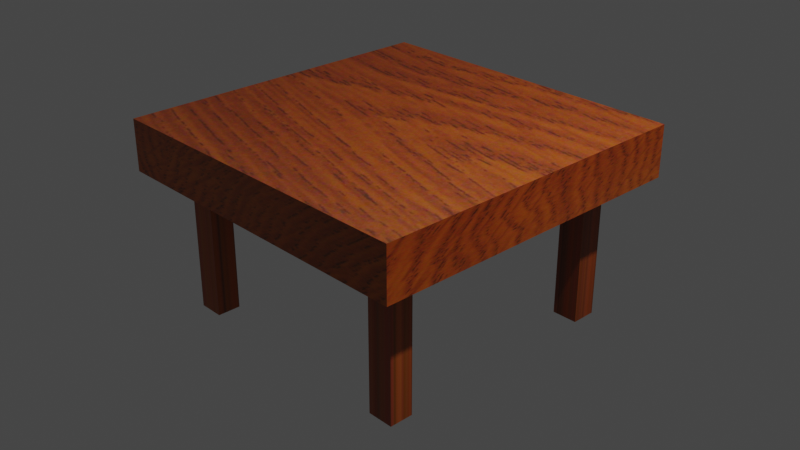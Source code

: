 # Source: TableTexture.blend  (saved by Blender 2.80.75; exported with 4.5.12 LTS)
import bpy
from mathutils import Matrix  # noqa: F401  (used for matrix-valued properties, if any)

bpy.ops.wm.read_factory_settings(use_empty=True)
scene = bpy.context.scene
scene.name = 'Scene'

# ---- collections
col_collection = bpy.data.collections.new('Collection'); scene.collection.children.link(col_collection)

# ---- images (referenced by path relative to the original .blend; pixels are not part of the script)
import os
ASSET_DIR = os.environ.get("B2B_ASSET_DIR", "")  # directory of the original .blend (textures are referenced by path, not embedded)
HERE = os.path.dirname(os.path.abspath(__file__))  # packed textures are extracted next to this script under _unpacked/

def load_image(name, relpath, width, height, colorspace="sRGB"):
    """Load a texture the original file referenced (path relative to the .blend, or extracted next to this script)."""
    p = next((c for c in (os.path.join(HERE, relpath), os.path.join(ASSET_DIR, relpath)) if relpath and os.path.exists(c)), "")
    if p:
        img = bpy.data.images.load(p, check_existing=True)
        img.name = name
    else:  # same state as the original file: an image datablock whose file is absent (Cycles renders it pink)
        img = bpy.data.images.new(name, width, height)
        img.source = "FILE"
        img.filepath = "//" + (relpath or name)
    img.colorspace_settings.name = colorspace
    return img
img_wood_jpg = load_image('wood.jpg', '_unpacked/wood.1b1133b0.jpg', 3072, 2304, 'sRGB')

# ---- materials (node trees are filled in below, after node groups)
mat_material = bpy.data.materials.new('Material')
mat_material.alpha_threshold = 0.0
mat_material.use_transparent_shadow = False
mat_material.diffuse_color = (0.8, 0.115, 0.1386, 1.0)
mat_material.line_color = (0.0, 0.0, 0.0, 1.0)

# ---- material node trees
mat_material.use_nodes = True; mat_material.node_tree.nodes.clear()
_N = mat_material.node_tree.nodes; _L = mat_material.node_tree.links
n0 = _N.new('ShaderNodeOutputMaterial'); n0.name = 'Material Output'; n0.location = (300, 300)
n1 = _N.new('ShaderNodeBsdfPrincipled'); n1.name = 'Principled BSDF'; n1.location = (10, 300)
n1.distribution = 'GGX'
n1.subsurface_method = 'BURLEY'
n1.inputs[2].default_value = 0.4
n1.inputs[3].default_value = 1.45
n1.inputs[27].default_value = (0.0, 0.0, 0.0, 1.0)
n1.inputs[28].default_value = 1.0
n2 = _N.new('ShaderNodeTexImage'); n2.name = 'Image Texture'; n2.location = (-280, 280)
n2.image = img_wood_jpg
n3 = _N.new('ShaderNodeTexImage'); n3.name = 'Image Texture.001'; n3.location = (-280, 220)
_L.new(n1.outputs[0], n0.inputs[0])
_L.new(n2.outputs[0], n1.inputs[0])
n0.is_active_output = True

# ---- world
world_world = bpy.data.worlds.new('World'); scene.world = world_world
world_world.use_nodes = True; world_world.node_tree.nodes.clear()
_N = world_world.node_tree.nodes; _L = world_world.node_tree.links
n0 = _N.new('ShaderNodeOutputWorld'); n0.name = 'World Output'; n0.location = (300, 300)
n1 = _N.new('ShaderNodeBackground'); n1.name = 'Background'; n1.location = (10, 300)
n1.inputs[0].default_value = (0.05088, 0.05088, 0.05088, 1.0)
_L.new(n1.outputs[0], n0.inputs[0])
n0.is_active_output = True
world_world.color = (0.05088, 0.05088, 0.05088)
world_world.use_sun_shadow = False
world_world.sun_shadow_jitter_overblur = 0.0

# ---- cameras
cam_camera = bpy.data.cameras.new('Camera')
cam_camera.clip_end = 100.0
cam_camera.ortho_scale = 7.314

# ---- lights
light_light = bpy.data.lights.new('Light', 'POINT')
light_light.transmission_factor = 0.0
light_light.energy = 1000.0
light_light.shadow_soft_size = 0.1
light_light.shadow_maximum_resolution = 0.006
light_light.use_absolute_resolution = True

# ---- meshes
me_cube = bpy.data.meshes.new('Cube')
me_cube.from_pydata([(1.0, 1.0, 1.0), (1.0, 1.0, -1.0), (1.0, -1.0, 1.0), (1.0, -1.0, -1.0), (-1.0, 1.0, 1.0), (-1.0, 1.0, -1.0), (-1.0, -1.0, 1.0), (-1.0, -1.0, -1.0), (-1.0, 0.7765, -1.0), (1.0, 0.7765, 1.0), (-1.0, 0.7765, 1.0), (1.0, 0.7765, -1.0), (-1.0, 0.6245, -1.0), (1.0, 0.6245, 1.0), (-1.0, 0.6245, 1.0), (1.0, 0.6245, -1.0), (-1.0, -0.7969, -1.0), (1.0, -0.7969, 1.0), (-1.0, -0.7969, 1.0), (1.0, -0.7969, -1.0), (-1.0, -0.6548, 1.0), (1.0, -0.6548, -1.0), (-1.0, -0.6548, -1.0), (1.0, -0.6548, 1.0), (-0.7958, 1.0, -1.0), (-0.7958, -1.0, 1.0), (-0.7958, -1.0, -1.0), (-0.7958, 1.0, 1.0), (-0.7958, 0.7765, -1.0), (-0.7958, 0.7765, 1.0), (-0.7958, 0.6245, -1.0), (-0.7958, 0.6245, 1.0), (-0.7958, -0.7969, -1.0), (-0.7958, -0.7969, 1.0), (-0.7958, -0.6548, 1.0), (-0.7958, -0.6548, -1.0), (0.802, -1.0, -1.0), (0.802, 1.0, 1.0), (0.802, 0.7765, 1.0), (0.802, 0.6245, 1.0), (0.802, -0.7969, 1.0), (0.802, -0.6548, 1.0), (0.802, 1.0, -1.0), (0.802, -1.0, 1.0), (0.802, 0.7765, -1.0), (0.802, 0.6245, -1.0), (0.802, -0.7969, -1.0), (0.802, -0.6548, -1.0), (-0.6402, 1.0, -1.0), (-0.6402, -1.0, 1.0), (-0.6402, 0.7765, -1.0), (-0.6402, 0.6245, -1.0), (-0.6402, -0.7969, -1.0), (-0.6402, -0.6548, -1.0), (-0.6402, -1.0, -1.0), (-0.6402, 1.0, 1.0), (-0.6402, 0.7765, 1.0), (-0.6402, 0.6245, 1.0), (-0.6402, -0.7969, 1.0), (-0.6402, -0.6548, 1.0), (0.6465, -1.0, -1.0), (0.6465, 1.0, 1.0), (0.6465, 0.7765, 1.0), (0.6465, 0.6245, 1.0), (0.6465, -0.7969, 1.0), (0.6465, -0.6548, 1.0), (0.6465, 1.0, -1.0), (0.6465, -1.0, 1.0), (0.6465, 0.7765, -1.0), (0.6465, 0.6245, -1.0), (0.6465, -0.7969, -1.0), (0.6465, -0.6548, -1.0), (-0.7958, -0.6548, 6.496), (-0.7958, -0.7969, 6.496), (-0.7958, 0.7765, 6.496), (-0.7958, 0.6245, 6.496), (0.6465, 0.7765, 6.496), (0.802, 0.7765, 6.496), (0.6465, 0.6245, 6.496), (0.802, 0.6245, 6.496), (0.6465, -0.7969, 6.496), (0.802, -0.7969, 6.496), (0.6465, -0.6548, 6.496), (0.802, -0.6548, 6.496), (-0.6402, 0.7765, 6.496), (-0.6402, 0.6245, 6.496), (-0.6402, -0.7969, 6.496), (-0.6402, -0.6548, 6.496)], [], [(33, 18, 6, 25), (26, 25, 6, 7), (8, 10, 4, 5), (46, 19, 3, 36), (19, 17, 2, 3), (42, 37, 0, 1), (1, 0, 9, 11), (42, 1, 11, 44), (12, 14, 10, 8), (27, 4, 10, 29), (22, 20, 14, 12), (11, 9, 13, 15), (44, 11, 15, 45), (29, 10, 14, 31), (7, 6, 18, 16), (21, 23, 17, 19), (47, 21, 19, 46), (34, 20, 18, 33), (31, 14, 20, 34), (45, 15, 21, 47), (15, 13, 23, 21), (16, 18, 20, 22), (12, 30, 35, 22), (57, 31, 34, 59), (57, 56, 84, 85), (22, 35, 32, 16), (39, 38, 77, 79), (8, 28, 30, 12), (55, 27, 29, 56), (5, 24, 28, 8), (5, 4, 27, 24), (16, 32, 26, 7), (54, 49, 25, 26), (58, 33, 25, 49), (17, 40, 43, 2), (3, 2, 43, 36), (0, 37, 38, 9), (9, 38, 39, 13), (23, 41, 40, 17), (13, 39, 41, 23), (69, 45, 47, 71), (71, 47, 46, 70), (68, 44, 45, 69), (66, 42, 44, 68), (66, 61, 37, 42), (70, 46, 36, 60), (32, 52, 54, 26), (24, 27, 55, 48), (24, 48, 50, 28), (28, 50, 51, 30), (35, 53, 52, 32), (30, 51, 53, 35), (64, 58, 49, 67), (60, 67, 49, 54), (61, 55, 56, 62), (62, 56, 57, 63), (65, 59, 58, 64), (63, 57, 59, 65), (39, 63, 65, 41), (29, 31, 75, 74), (59, 34, 72, 87), (37, 61, 62, 38), (36, 43, 67, 60), (40, 64, 67, 43), (52, 70, 60, 54), (48, 55, 61, 66), (48, 66, 68, 50), (50, 68, 69, 51), (53, 71, 70, 52), (51, 69, 71, 53), (87, 72, 73, 86), (84, 74, 75, 85), (83, 82, 80, 81), (77, 76, 78, 79), (40, 41, 83, 81), (58, 59, 87, 86), (65, 64, 80, 82), (38, 62, 76, 77), (56, 29, 74, 84), (62, 63, 78, 76), (63, 39, 79, 78), (31, 57, 85, 75), (64, 40, 81, 80), (33, 58, 86, 73), (34, 33, 73, 72), (41, 65, 82, 83)])
_uv = me_cube.uv_layers.new(name='UVMap')
_uv.uv.foreach_set('vector', [0.5995, 0.2246, 0.625, 0.2246, 0.625, 0.25, 0.5995, 0.25, 0.375, 0.4745, 0.625, 0.4745, 0.625, 0.5, 0.375, 0.5, 0.375, 0.7221, 0.625, 0.7221, 0.625, 0.75, 0.375, 0.75, 0.6003, 0.9746, 0.625, 0.9746, 0.625, 1.0, 0.6003, 1.0, 0.125, 0.7246, 0.375, 0.7246, 0.375, 0.75, 0.125, 0.75, 0.625, 0.7253, 0.875, 0.7253, 0.875, 0.75, 0.625, 0.75, 0.125, 0.5, 0.375, 0.5, 0.375, 0.5279, 0.125, 0.5279, 0.6003, 0.75, 0.625, 0.75, 0.625, 0.7779, 0.6003, 0.7779, 0.375, 0.7031, 0.625, 0.7031, 0.625, 0.7221, 0.375, 0.7221, 0.5995, 0.0, 0.625, 0.0, 0.625, 0.02794, 0.5995, 0.02794, 0.375, 0.5432, 0.625, 0.5432, 0.625, 0.7031, 0.375, 0.7031, 0.125, 0.5279, 0.375, 0.5279, 0.375, 0.5469, 0.125, 0.5469, 0.6003, 0.7779, 0.625, 0.7779, 0.625, 0.7969, 0.6003, 0.7969, 0.5995, 0.02794, 0.625, 0.02794, 0.625, 0.04693, 0.5995, 0.04693, 0.375, 0.5, 0.625, 0.5, 0.625, 0.5254, 0.375, 0.5254, 0.125, 0.7068, 0.375, 0.7068, 0.375, 0.7246, 0.125, 0.7246, 0.6003, 0.9568, 0.625, 0.9568, 0.625, 0.9746, 0.6003, 0.9746, 0.5995, 0.2068, 0.625, 0.2068, 0.625, 0.2246, 0.5995, 0.2246, 0.5995, 0.04693, 0.625, 0.04693, 0.625, 0.2068, 0.5995, 0.2068, 0.6003, 0.7969, 0.625, 0.7969, 0.625, 0.9568, 0.6003, 0.9568, 0.125, 0.5469, 0.375, 0.5469, 0.375, 0.7068, 0.125, 0.7068, 0.375, 0.5254, 0.625, 0.5254, 0.625, 0.5432, 0.375, 0.5432, 0.375, 0.7969, 0.4005, 0.7969, 0.4005, 0.9568, 0.375, 0.9568, 0.58, 0.04693, 0.5995, 0.04693, 0.5995, 0.2068, 0.58, 0.2068, 0.58, 0.04693, 0.58, 0.02794, 0.58, 0.02794, 0.58, 0.04693, 0.375, 0.9568, 0.4005, 0.9568, 0.4005, 0.9746, 0.375, 0.9746, 0.3997, 0.04693, 0.3997, 0.02794, 0.3997, 0.02794, 0.3997, 0.04693, 0.375, 0.7779, 0.4005, 0.7779, 0.4005, 0.7969, 0.375, 0.7969, 0.58, 0.0, 0.5995, 0.0, 0.5995, 0.02794, 0.58, 0.02794, 0.375, 0.75, 0.4005, 0.75, 0.4005, 0.7779, 0.375, 0.7779, 0.625, 0.5, 0.875, 0.5, 0.875, 0.5255, 0.625, 0.5255, 0.375, 0.9746, 0.4005, 0.9746, 0.4005, 1.0, 0.375, 1.0, 0.375, 0.455, 0.625, 0.455, 0.625, 0.4745, 0.375, 0.4745, 0.58, 0.2246, 0.5995, 0.2246, 0.5995, 0.25, 0.58, 0.25, 0.375, 0.2246, 0.3997, 0.2246, 0.3997, 0.25, 0.375, 0.25, 0.375, 0.25, 0.625, 0.25, 0.625, 0.2747, 0.375, 0.2747, 0.375, 0.0, 0.3997, 0.0, 0.3997, 0.02794, 0.375, 0.02794, 0.375, 0.02794, 0.3997, 0.02794, 0.3997, 0.04693, 0.375, 0.04693, 0.375, 0.2068, 0.3997, 0.2068, 0.3997, 0.2246, 0.375, 0.2246, 0.375, 0.04693, 0.3997, 0.04693, 0.3997, 0.2068, 0.375, 0.2068, 0.5808, 0.7969, 0.6003, 0.7969, 0.6003, 0.9568, 0.5808, 0.9568, 0.5808, 0.9568, 0.6003, 0.9568, 0.6003, 0.9746, 0.5808, 0.9746, 0.5808, 0.7779, 0.6003, 0.7779, 0.6003, 0.7969, 0.5808, 0.7969, 0.5808, 0.75, 0.6003, 0.75, 0.6003, 0.7779, 0.5808, 0.7779, 0.625, 0.7058, 0.875, 0.7058, 0.875, 0.7253, 0.625, 0.7253, 0.5808, 0.9746, 0.6003, 0.9746, 0.6003, 1.0, 0.5808, 1.0, 0.4005, 0.9746, 0.42, 0.9746, 0.42, 1.0, 0.4005, 1.0, 0.625, 0.5255, 0.875, 0.5255, 0.875, 0.545, 0.625, 0.545, 0.4005, 0.75, 0.42, 0.75, 0.42, 0.7779, 0.4005, 0.7779, 0.4005, 0.7779, 0.42, 0.7779, 0.42, 0.7969, 0.4005, 0.7969, 0.4005, 0.9568, 0.42, 0.9568, 0.42, 0.9746, 0.4005, 0.9746, 0.4005, 0.7969, 0.42, 0.7969, 0.42, 0.9568, 0.4005, 0.9568, 0.4192, 0.2246, 0.58, 0.2246, 0.58, 0.25, 0.4192, 0.25, 0.375, 0.2942, 0.625, 0.2942, 0.625, 0.455, 0.375, 0.455, 0.4192, 0.0, 0.58, 0.0, 0.58, 0.02794, 0.4192, 0.02794, 0.4192, 0.02794, 0.58, 0.02794, 0.58, 0.04693, 0.4192, 0.04693, 0.4192, 0.2068, 0.58, 0.2068, 0.58, 0.2246, 0.4192, 0.2246, 0.4192, 0.04693, 0.58, 0.04693, 0.58, 0.2068, 0.4192, 0.2068, 0.3997, 0.04693, 0.4192, 0.04693, 0.4192, 0.2068, 0.3997, 0.2068, 0.5995, 0.02794, 0.5995, 0.04693, 0.5995, 0.04693, 0.5995, 0.02794, 0.58, 0.2068, 0.5995, 0.2068, 0.5995, 0.2068, 0.58, 0.2068, 0.3997, 0.0, 0.4192, 0.0, 0.4192, 0.02794, 0.3997, 0.02794, 0.375, 0.2747, 0.625, 0.2747, 0.625, 0.2942, 0.375, 0.2942, 0.3997, 0.2246, 0.4192, 0.2246, 0.4192, 0.25, 0.3997, 0.25, 0.42, 0.9746, 0.5808, 0.9746, 0.5808, 1.0, 0.42, 1.0, 0.625, 0.545, 0.875, 0.545, 0.875, 0.7058, 0.625, 0.7058, 0.42, 0.75, 0.5808, 0.75, 0.5808, 0.7779, 0.42, 0.7779, 0.42, 0.7779, 0.5808, 0.7779, 0.5808, 0.7969, 0.42, 0.7969, 0.42, 0.9568, 0.5808, 0.9568, 0.5808, 0.9746, 0.42, 0.9746, 0.42, 0.7969, 0.5808, 0.7969, 0.5808, 0.9568, 0.42, 0.9568, 0.58, 0.2068, 0.5995, 0.2068, 0.5995, 0.2246, 0.58, 0.2246, 0.58, 0.02794, 0.5995, 0.02794, 0.5995, 0.04693, 0.58, 0.04693, 0.3997, 0.2068, 0.4192, 0.2068, 0.4192, 0.2246, 0.3997, 0.2246, 0.3997, 0.02794, 0.4192, 0.02794, 0.4192, 0.04693, 0.3997, 0.04693, 0.3997, 0.2246, 0.3997, 0.2068, 0.3997, 0.2068, 0.3997, 0.2246, 0.58, 0.2246, 0.58, 0.2068, 0.58, 0.2068, 0.58, 0.2246, 0.4192, 0.2068, 0.4192, 0.2246, 0.4192, 0.2246, 0.4192, 0.2068, 0.3997, 0.02794, 0.4192, 0.02794, 0.4192, 0.02794, 0.3997, 0.02794, 0.58, 0.02794, 0.5995, 0.02794, 0.5995, 0.02794, 0.58, 0.02794, 0.4192, 0.02794, 0.4192, 0.04693, 0.4192, 0.04693, 0.4192, 0.02794, 0.4192, 0.04693, 0.3997, 0.04693, 0.3997, 0.04693, 0.4192, 0.04693, 0.5995, 0.04693, 0.58, 0.04693, 0.58, 0.04693, 0.5995, 0.04693, 0.4192, 0.2246, 0.3997, 0.2246, 0.3997, 0.2246, 0.4192, 0.2246, 0.5995, 0.2246, 0.58, 0.2246, 0.58, 0.2246, 0.5995, 0.2246, 0.5995, 0.2068, 0.5995, 0.2246, 0.5995, 0.2246, 0.5995, 0.2068, 0.3997, 0.2068, 0.4192, 0.2068, 0.4192, 0.2068, 0.3997, 0.2068])
me_cube.materials.append(mat_material)
me_cube.use_remesh_preserve_volume = False
me_cube.use_remesh_preserve_attributes = False
me_cube.use_mirror_vertex_groups = False
me_cube.update()

# ---- objects
ob_cube = bpy.data.objects.new('Cube', me_cube)
ob_light = bpy.data.objects.new('Light', light_light)
ob_camera = bpy.data.objects.new('Camera', cam_camera)

# ---- transforms, parenting, visibility, modifiers, constraints
ob_cube.location = (-0.2453, 0.204, 0.6403)
ob_cube.scale = (1.882, 1.882, -0.2893)
ob_cube.lock_rotations_4d = False
ob_cube.empty_display_type = 'ARROWS'
ob_cube.lineart.crease_threshold = 0.0
ob_light.location = (4.076, 1.005, 5.904)
ob_light.rotation_euler = (0.6503, 0.05522, 1.866)
ob_light.lock_rotations_4d = False
ob_light.empty_display_type = 'ARROWS'
ob_light.color = (0.0, 0.0, 0.0, 0.0)
ob_light.lineart.crease_threshold = 0.0
ob_camera.location = (7.359, -6.926, 4.958)
ob_camera.rotation_euler = (1.109, 0.0, 0.8149)
ob_camera.lock_rotations_4d = False
ob_camera.empty_display_type = 'ARROWS'
ob_camera.color = (0.0, 0.0, 0.0, 0.0)
ob_camera.display_type = 'WIRE'
ob_camera.lineart.crease_threshold = 0.0

# ---- collection membership
col_collection.objects.link(ob_cube)
col_collection.objects.link(ob_light)
col_collection.objects.link(ob_camera)

# ---- scene / render settings (as saved in the file)
scene.camera = ob_camera
scene.frame_start = 1; scene.frame_end = 250; scene.frame_set(1)
scene.render.engine = 'BLENDER_EEVEE_NEXT'
scene.cycles.use_denoising = False
scene.cycles.samples = 128
scene.cycles.sampling_pattern = 'TABULATED_SOBOL'
scene.cycles.use_adaptive_sampling = False
scene.cycles.use_light_tree = False
scene.view_settings.view_transform = 'Filmic'
bpy.context.view_layer.update()
